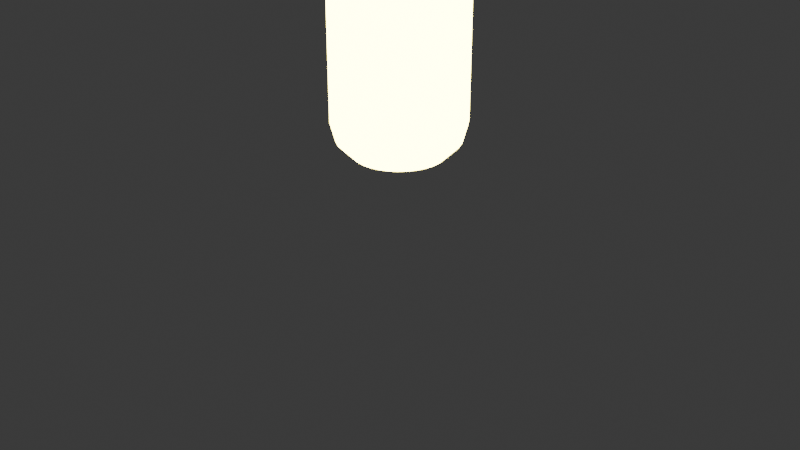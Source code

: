 # Source: Emissive.blend  (saved by Blender 4.0.36; exported with 4.5.12 LTS)
import bpy
from mathutils import Matrix  # noqa: F401  (used for matrix-valued properties, if any)

bpy.ops.wm.read_factory_settings(use_empty=True)
scene = bpy.context.scene
scene.name = 'Scene'

# ---- collections
col_collection = bpy.data.collections.new('Collection'); scene.collection.children.link(col_collection)

# ---- materials (node trees are filled in below, after node groups)
mat_m_emissive = bpy.data.materials.new('m_emissive')

# ---- material node trees
mat_m_emissive.use_nodes = True; mat_m_emissive.node_tree.nodes.clear()
_N = mat_m_emissive.node_tree.nodes; _L = mat_m_emissive.node_tree.links
n0 = _N.new('ShaderNodeBsdfPrincipled'); n0.name = 'Principled BSDF'; n0.location = (10, 300)
n0.inputs[0].default_value = (0.8002, 0.6645, 0.1729, 1.0)
n0.inputs[3].default_value = 1.45
n0.inputs[27].default_value = (1.0, 0.8688, 0.2269, 1.0)
n0.inputs[28].default_value = 20.0
n1 = _N.new('ShaderNodeOutputMaterial'); n1.name = 'Material Output'; n1.location = (300, 300)
_L.new(n0.outputs[0], n1.inputs[0])
n1.is_active_output = True

# ---- world
world_world = bpy.data.worlds.new('World'); scene.world = world_world
world_world.use_nodes = True; world_world.node_tree.nodes.clear()
_N = world_world.node_tree.nodes; _L = world_world.node_tree.links
n0 = _N.new('ShaderNodeOutputWorld'); n0.name = 'World Output'; n0.location = (300, 300)
n1 = _N.new('ShaderNodeBackground'); n1.name = 'Background'; n1.location = (10, 300)
n1.inputs[0].default_value = (0.05088, 0.05088, 0.05088, 1.0)
_L.new(n1.outputs[0], n0.inputs[0])
n0.is_active_output = True
world_world.color = (0.05088, 0.05088, 0.05088)
world_world.use_sun_shadow = False
world_world.sun_shadow_jitter_overblur = 0.0

# ---- cameras
cam_camera = bpy.data.cameras.new('Camera')
cam_camera.clip_end = 100.0
cam_camera.ortho_scale = 7.314

# ---- lights
light_light = bpy.data.lights.new('Light', 'POINT')
light_light.transmission_factor = 0.0
light_light.use_soft_falloff = False
light_light.energy = 1000.0
light_light.shadow_soft_size = 0.1
light_light.shadow_maximum_resolution = 0.006
light_light.use_absolute_resolution = True

# ---- meshes
me_cylinder = bpy.data.meshes.new('Cylinder')
me_cylinder.from_pydata([(0.0, 0.082, 3.745), (0.0, 0.34, 3.488), (0.0, 0.211, 3.711), (0.0, 0.3054, 3.617), (0.016, 0.08042, 3.745), (0.06633, 0.3335, 3.488), (0.04116, 0.2069, 3.711), (0.05959, 0.2996, 3.617), (0.03138, 0.07576, 3.745), (0.1301, 0.3141, 3.488), (0.08075, 0.1949, 3.711), (0.1169, 0.2822, 3.617), (0.04556, 0.06818, 3.745), (0.1889, 0.2827, 3.488), (0.1172, 0.1754, 3.711), (0.1697, 0.254, 3.617), (0.05798, 0.05798, 3.745), (0.2404, 0.2404, 3.488), (0.1492, 0.1492, 3.711), (0.216, 0.216, 3.617), (0.06818, 0.04556, 3.745), (0.2827, 0.1889, 3.488), (0.1754, 0.1172, 3.711), (0.254, 0.1697, 3.617), (0.07576, 0.03138, 3.745), (0.3141, 0.1301, 3.488), (0.1949, 0.08075, 3.711), (0.2822, 0.1169, 3.617), (0.08042, 0.016, 3.745), (0.3335, 0.06633, 3.488), (0.2069, 0.04116, 3.711), (0.2996, 0.05959, 3.617), (0.082, 0.0, 3.745), (0.34, 0.0, 3.488), (0.211, 0.0, 3.711), (0.3054, 0.0, 3.617), (0.08042, -0.016, 3.745), (0.3335, -0.06633, 3.488), (0.2069, -0.04116, 3.711), (0.2996, -0.05959, 3.617), (0.07576, -0.03138, 3.745), (0.3141, -0.1301, 3.488), (0.1949, -0.08075, 3.711), (0.2822, -0.1169, 3.617), (0.06818, -0.04556, 3.745), (0.2827, -0.1889, 3.488), (0.1754, -0.1172, 3.711), (0.254, -0.1697, 3.617), (0.05798, -0.05798, 3.745), (0.2404, -0.2404, 3.488), (0.1492, -0.1492, 3.711), (0.216, -0.216, 3.617), (0.04556, -0.06818, 3.745), (0.1889, -0.2827, 3.488), (0.1172, -0.1754, 3.711), (0.1697, -0.254, 3.617), (0.03138, -0.07576, 3.745), (0.1301, -0.3141, 3.488), (0.08075, -0.1949, 3.711), (0.1169, -0.2822, 3.617), (0.016, -0.08042, 3.745), (0.06633, -0.3335, 3.488), (0.04116, -0.2069, 3.711), (0.05959, -0.2996, 3.617), (0.0, -0.082, 3.745), (0.0, -0.34, 3.488), (0.0, -0.211, 3.711), (0.0, -0.3054, 3.617), (-0.016, -0.08042, 3.745), (-0.06633, -0.3335, 3.488), (-0.04116, -0.2069, 3.711), (-0.05959, -0.2996, 3.617), (-0.03138, -0.07576, 3.745), (-0.1301, -0.3141, 3.488), (-0.08075, -0.1949, 3.711), (-0.1169, -0.2822, 3.617), (-0.04556, -0.06818, 3.745), (-0.1889, -0.2827, 3.488), (-0.1172, -0.1754, 3.711), (-0.1697, -0.254, 3.617), (-0.05798, -0.05798, 3.745), (-0.2404, -0.2404, 3.488), (-0.1492, -0.1492, 3.711), (-0.216, -0.216, 3.617), (-0.06818, -0.04556, 3.745), (-0.2827, -0.1889, 3.488), (-0.1754, -0.1172, 3.711), (-0.254, -0.1697, 3.617), (-0.07576, -0.03138, 3.745), (-0.3141, -0.1301, 3.488), (-0.1949, -0.08075, 3.711), (-0.2822, -0.1169, 3.617), (-0.08042, -0.016, 3.745), (-0.3335, -0.06633, 3.488), (-0.2069, -0.04116, 3.711), (-0.2996, -0.05959, 3.617), (-0.082, 0.0, 3.745), (-0.34, 0.0, 3.488), (-0.211, 0.0, 3.711), (-0.3054, 0.0, 3.617), (-0.08042, 0.016, 3.745), (-0.3335, 0.06633, 3.488), (-0.2069, 0.04116, 3.711), (-0.2996, 0.05959, 3.617), (-0.07576, 0.03138, 3.745), (-0.3141, 0.1301, 3.488), (-0.1949, 0.08075, 3.711), (-0.2822, 0.1169, 3.617), (-0.06818, 0.04556, 3.745), (-0.2827, 0.1889, 3.488), (-0.1754, 0.1172, 3.711), (-0.254, 0.1697, 3.617), (-0.05798, 0.05798, 3.745), (-0.2404, 0.2404, 3.488), (-0.1492, 0.1492, 3.711), (-0.216, 0.216, 3.617), (-0.04556, 0.06818, 3.745), (-0.1889, 0.2827, 3.488), (-0.1172, 0.1754, 3.711), (-0.1697, 0.254, 3.617), (-0.03138, 0.07576, 3.745), (-0.1301, 0.3141, 3.488), (-0.08075, 0.1949, 3.711), (-0.1169, 0.2822, 3.617), (-0.016, 0.08042, 3.745), (-0.06633, 0.3335, 3.488), (-0.04116, 0.2069, 3.711), (-0.05959, 0.2996, 3.617), (0.0, 0.134, -3.745), (0.0, 0.34, -3.54), (0.0, 0.237, -3.718), (0.0, 0.3124, -3.642), (0.06633, 0.3335, -3.54), (0.02614, 0.1314, -3.745), (0.06095, 0.3064, -3.642), (0.04624, 0.2324, -3.718), (0.1301, 0.3141, -3.54), (0.05128, 0.1238, -3.745), (0.1196, 0.2886, -3.642), (0.0907, 0.219, -3.718), (0.1889, 0.2827, -3.54), (0.07445, 0.1114, -3.745), (0.1736, 0.2598, -3.642), (0.1317, 0.1971, -3.718), (0.2404, 0.2404, -3.54), (0.09475, 0.09475, -3.745), (0.2209, 0.2209, -3.642), (0.1676, 0.1676, -3.718), (0.2827, 0.1889, -3.54), (0.1114, 0.07445, -3.745), (0.2598, 0.1736, -3.642), (0.1971, 0.1317, -3.718), (0.3141, 0.1301, -3.54), (0.1238, 0.05128, -3.745), (0.2886, 0.1196, -3.642), (0.219, 0.0907, -3.718), (0.3335, 0.06633, -3.54), (0.1314, 0.02614, -3.745), (0.3064, 0.06095, -3.642), (0.2324, 0.04624, -3.718), (0.34, 0.0, -3.54), (0.134, 0.0, -3.745), (0.3124, 0.0, -3.642), (0.237, 0.0, -3.718), (0.3335, -0.06633, -3.54), (0.1314, -0.02614, -3.745), (0.3064, -0.06095, -3.642), (0.2324, -0.04624, -3.718), (0.3141, -0.1301, -3.54), (0.1238, -0.05128, -3.745), (0.2886, -0.1196, -3.642), (0.219, -0.0907, -3.718), (0.2827, -0.1889, -3.54), (0.1114, -0.07445, -3.745), (0.2598, -0.1736, -3.642), (0.1971, -0.1317, -3.718), (0.2404, -0.2404, -3.54), (0.09475, -0.09475, -3.745), (0.2209, -0.2209, -3.642), (0.1676, -0.1676, -3.718), (0.1889, -0.2827, -3.54), (0.07445, -0.1114, -3.745), (0.1736, -0.2598, -3.642), (0.1317, -0.1971, -3.718), (0.1301, -0.3141, -3.54), (0.05128, -0.1238, -3.745), (0.1196, -0.2886, -3.642), (0.0907, -0.219, -3.718), (0.06633, -0.3335, -3.54), (0.02614, -0.1314, -3.745), (0.06095, -0.3064, -3.642), (0.04624, -0.2324, -3.718), (0.0, -0.34, -3.54), (0.0, -0.134, -3.745), (0.0, -0.3124, -3.642), (0.0, -0.237, -3.718), (-0.06633, -0.3335, -3.54), (-0.02614, -0.1314, -3.745), (-0.06095, -0.3064, -3.642), (-0.04624, -0.2324, -3.718), (-0.1301, -0.3141, -3.54), (-0.05128, -0.1238, -3.745), (-0.1196, -0.2886, -3.642), (-0.0907, -0.219, -3.718), (-0.1889, -0.2827, -3.54), (-0.07445, -0.1114, -3.745), (-0.1736, -0.2598, -3.642), (-0.1317, -0.1971, -3.718), (-0.2404, -0.2404, -3.54), (-0.09475, -0.09475, -3.745), (-0.2209, -0.2209, -3.642), (-0.1676, -0.1676, -3.718), (-0.2827, -0.1889, -3.54), (-0.1114, -0.07445, -3.745), (-0.2598, -0.1736, -3.642), (-0.1971, -0.1317, -3.718), (-0.3141, -0.1301, -3.54), (-0.1238, -0.05128, -3.745), (-0.2886, -0.1196, -3.642), (-0.219, -0.0907, -3.718), (-0.3335, -0.06633, -3.54), (-0.1314, -0.02614, -3.745), (-0.3064, -0.06095, -3.642), (-0.2324, -0.04624, -3.718), (-0.34, 0.0, -3.54), (-0.134, 0.0, -3.745), (-0.3124, 0.0, -3.642), (-0.237, 0.0, -3.718), (-0.3335, 0.06633, -3.54), (-0.1314, 0.02614, -3.745), (-0.3064, 0.06095, -3.642), (-0.2324, 0.04624, -3.718), (-0.3141, 0.1301, -3.54), (-0.1238, 0.05128, -3.745), (-0.2886, 0.1196, -3.642), (-0.219, 0.0907, -3.718), (-0.2827, 0.1889, -3.54), (-0.1114, 0.07445, -3.745), (-0.2598, 0.1736, -3.642), (-0.1971, 0.1317, -3.718), (-0.2404, 0.2404, -3.54), (-0.09475, 0.09475, -3.745), (-0.2209, 0.2209, -3.642), (-0.1676, 0.1676, -3.718), (-0.1889, 0.2827, -3.54), (-0.07445, 0.1114, -3.745), (-0.1736, 0.2598, -3.642), (-0.1317, 0.1971, -3.718), (-0.1301, 0.3141, -3.54), (-0.05128, 0.1238, -3.745), (-0.1196, 0.2886, -3.642), (-0.0907, 0.219, -3.718), (-0.06633, 0.3335, -3.54), (-0.02614, 0.1314, -3.745), (-0.06095, 0.3064, -3.642), (-0.04624, 0.2324, -3.718)], [], [(129, 1, 5, 132), (140, 13, 17, 144), (144, 17, 21, 148), (148, 21, 25, 152), (152, 25, 29, 156), (156, 29, 33, 160), (160, 33, 37, 164), (164, 37, 41, 168), (168, 41, 45, 172), (172, 45, 49, 176), (176, 49, 53, 180), (180, 53, 57, 184), (184, 57, 61, 188), (188, 61, 65, 192), (192, 65, 69, 196), (196, 69, 73, 200), (200, 73, 77, 204), (204, 77, 81, 208), (208, 81, 85, 212), (212, 85, 89, 216), (216, 89, 93, 220), (220, 93, 97, 224), (224, 97, 101, 228), (228, 101, 105, 232), (232, 105, 109, 236), (236, 109, 113, 240), (240, 113, 117, 244), (244, 117, 121, 248), (248, 121, 125, 252), (132, 5, 9, 136), (136, 9, 13, 140), (252, 125, 1, 129), (5, 1, 3, 7), (7, 3, 2, 6), (6, 2, 0, 4), (9, 5, 7, 11), (11, 7, 6, 10), (10, 6, 4, 8), (13, 9, 11, 15), (15, 11, 10, 14), (14, 10, 8, 12), (17, 13, 15, 19), (19, 15, 14, 18), (18, 14, 12, 16), (21, 17, 19, 23), (23, 19, 18, 22), (22, 18, 16, 20), (25, 21, 23, 27), (27, 23, 22, 26), (26, 22, 20, 24), (29, 25, 27, 31), (31, 27, 26, 30), (30, 26, 24, 28), (33, 29, 31, 35), (35, 31, 30, 34), (34, 30, 28, 32), (37, 33, 35, 39), (39, 35, 34, 38), (38, 34, 32, 36), (41, 37, 39, 43), (43, 39, 38, 42), (42, 38, 36, 40), (45, 41, 43, 47), (47, 43, 42, 46), (46, 42, 40, 44), (49, 45, 47, 51), (51, 47, 46, 50), (50, 46, 44, 48), (53, 49, 51, 55), (55, 51, 50, 54), (54, 50, 48, 52), (57, 53, 55, 59), (59, 55, 54, 58), (58, 54, 52, 56), (61, 57, 59, 63), (63, 59, 58, 62), (62, 58, 56, 60), (65, 61, 63, 67), (67, 63, 62, 66), (66, 62, 60, 64), (69, 65, 67, 71), (71, 67, 66, 70), (70, 66, 64, 68), (73, 69, 71, 75), (75, 71, 70, 74), (74, 70, 68, 72), (77, 73, 75, 79), (79, 75, 74, 78), (78, 74, 72, 76), (81, 77, 79, 83), (83, 79, 78, 82), (82, 78, 76, 80), (85, 81, 83, 87), (87, 83, 82, 86), (86, 82, 80, 84), (89, 85, 87, 91), (91, 87, 86, 90), (90, 86, 84, 88), (93, 89, 91, 95), (95, 91, 90, 94), (94, 90, 88, 92), (97, 93, 95, 99), (99, 95, 94, 98), (98, 94, 92, 96), (101, 97, 99, 103), (103, 99, 98, 102), (102, 98, 96, 100), (105, 101, 103, 107), (107, 103, 102, 106), (106, 102, 100, 104), (109, 105, 107, 111), (111, 107, 106, 110), (110, 106, 104, 108), (113, 109, 111, 115), (115, 111, 110, 114), (114, 110, 108, 112), (117, 113, 115, 119), (119, 115, 114, 118), (118, 114, 112, 116), (121, 117, 119, 123), (123, 119, 118, 122), (122, 118, 116, 120), (125, 121, 123, 127), (127, 123, 122, 126), (126, 122, 120, 124), (1, 125, 127, 3), (3, 127, 126, 2), (2, 126, 124, 0), (4, 0, 124, 120, 116, 112, 108, 104, 100, 96, 92, 88, 84, 80, 76, 72, 68, 64, 60, 56, 52, 48, 44, 40, 36, 32, 28, 24, 20, 16, 12, 8), (129, 132, 134, 131), (131, 134, 135, 130), (130, 135, 133, 128), (132, 136, 138, 134), (134, 138, 139, 135), (135, 139, 137, 133), (136, 140, 142, 138), (138, 142, 143, 139), (139, 143, 141, 137), (140, 144, 146, 142), (142, 146, 147, 143), (143, 147, 145, 141), (144, 148, 150, 146), (146, 150, 151, 147), (147, 151, 149, 145), (148, 152, 154, 150), (150, 154, 155, 151), (151, 155, 153, 149), (152, 156, 158, 154), (154, 158, 159, 155), (155, 159, 157, 153), (156, 160, 162, 158), (158, 162, 163, 159), (159, 163, 161, 157), (160, 164, 166, 162), (162, 166, 167, 163), (163, 167, 165, 161), (164, 168, 170, 166), (166, 170, 171, 167), (167, 171, 169, 165), (168, 172, 174, 170), (170, 174, 175, 171), (171, 175, 173, 169), (172, 176, 178, 174), (174, 178, 179, 175), (175, 179, 177, 173), (176, 180, 182, 178), (178, 182, 183, 179), (179, 183, 181, 177), (180, 184, 186, 182), (182, 186, 187, 183), (183, 187, 185, 181), (184, 188, 190, 186), (186, 190, 191, 187), (187, 191, 189, 185), (188, 192, 194, 190), (190, 194, 195, 191), (191, 195, 193, 189), (192, 196, 198, 194), (194, 198, 199, 195), (195, 199, 197, 193), (196, 200, 202, 198), (198, 202, 203, 199), (199, 203, 201, 197), (200, 204, 206, 202), (202, 206, 207, 203), (203, 207, 205, 201), (204, 208, 210, 206), (206, 210, 211, 207), (207, 211, 209, 205), (208, 212, 214, 210), (210, 214, 215, 211), (211, 215, 213, 209), (212, 216, 218, 214), (214, 218, 219, 215), (215, 219, 217, 213), (216, 220, 222, 218), (218, 222, 223, 219), (219, 223, 221, 217), (220, 224, 226, 222), (222, 226, 227, 223), (223, 227, 225, 221), (224, 228, 230, 226), (226, 230, 231, 227), (227, 231, 229, 225), (228, 232, 234, 230), (230, 234, 235, 231), (231, 235, 233, 229), (232, 236, 238, 234), (234, 238, 239, 235), (235, 239, 237, 233), (236, 240, 242, 238), (238, 242, 243, 239), (239, 243, 241, 237), (240, 244, 246, 242), (242, 246, 247, 243), (243, 247, 245, 241), (244, 248, 250, 246), (246, 250, 251, 247), (247, 251, 249, 245), (248, 252, 254, 250), (250, 254, 255, 251), (251, 255, 253, 249), (252, 129, 131, 254), (254, 131, 130, 255), (255, 130, 128, 253), (128, 133, 137, 141, 145, 149, 153, 157, 161, 165, 169, 173, 177, 181, 185, 189, 193, 197, 201, 205, 209, 213, 217, 221, 225, 229, 233, 237, 241, 245, 249, 253)])
me_cylinder.polygons.foreach_set('use_smooth', [True] * 226)
_uv = me_cylinder.uv_layers.new(name='UVMap')
_uv.uv.foreach_set('vector', [1.0, 0.5137, 1.0, 0.9829, 0.9688, 0.9829, 0.9688, 0.5137, 0.9062, 0.5137, 0.9062, 0.9829, 0.875, 0.9829, 0.875, 0.5137, 0.875, 0.5137, 0.875, 0.9829, 0.8438, 0.9829, 0.8438, 0.5137, 0.8437, 0.5137, 0.8438, 0.9829, 0.8125, 0.9829, 0.8125, 0.5137, 0.8125, 0.5137, 0.8125, 0.9829, 0.7812, 0.9829, 0.7812, 0.5137, 0.7812, 0.5137, 0.7812, 0.9829, 0.75, 0.9829, 0.75, 0.5137, 0.75, 0.5137, 0.75, 0.9829, 0.7188, 0.9829, 0.7188, 0.5137, 0.7188, 0.5137, 0.7188, 0.9829, 0.6875, 0.9829, 0.6875, 0.5137, 0.6875, 0.5137, 0.6875, 0.9829, 0.6562, 0.9829, 0.6562, 0.5137, 0.6562, 0.5137, 0.6562, 0.9829, 0.625, 0.9829, 0.625, 0.5137, 0.625, 0.5137, 0.625, 0.9829, 0.5938, 0.9829, 0.5938, 0.5137, 0.5938, 0.5137, 0.5938, 0.9829, 0.5625, 0.9829, 0.5625, 0.5137, 0.5625, 0.5137, 0.5625, 0.9829, 0.5312, 0.9829, 0.5312, 0.5137, 0.5312, 0.5137, 0.5312, 0.9829, 0.5, 0.9829, 0.5, 0.5137, 0.5, 0.5137, 0.5, 0.9829, 0.4688, 0.9829, 0.4688, 0.5137, 0.4687, 0.5137, 0.4688, 0.9829, 0.4375, 0.9829, 0.4375, 0.5137, 0.4375, 0.5137, 0.4375, 0.9829, 0.4062, 0.9829, 0.4062, 0.5137, 0.4062, 0.5137, 0.4062, 0.9829, 0.375, 0.9829, 0.375, 0.5137, 0.375, 0.5137, 0.375, 0.9829, 0.3438, 0.9829, 0.3438, 0.5137, 0.3438, 0.5137, 0.3438, 0.9829, 0.3125, 0.9829, 0.3125, 0.5137, 0.3125, 0.5137, 0.3125, 0.9829, 0.2812, 0.9829, 0.2812, 0.5137, 0.2812, 0.5137, 0.2812, 0.9829, 0.25, 0.9829, 0.25, 0.5137, 0.25, 0.5137, 0.25, 0.9829, 0.2188, 0.9829, 0.2188, 0.5137, 0.2188, 0.5137, 0.2188, 0.9829, 0.1875, 0.9829, 0.1875, 0.5137, 0.1875, 0.5137, 0.1875, 0.9829, 0.1562, 0.9829, 0.1562, 0.5137, 0.1562, 0.5137, 0.1562, 0.9829, 0.125, 0.9829, 0.125, 0.5137, 0.125, 0.5137, 0.125, 0.9829, 0.09375, 0.9829, 0.09375, 0.5137, 0.09375, 0.5137, 0.09375, 0.9829, 0.0625, 0.9829, 0.0625, 0.5137, 0.0625, 0.5137, 0.0625, 0.9829, 0.03125, 0.9829, 0.03125, 0.5137, 0.9688, 0.5137, 0.9688, 0.9829, 0.9375, 0.9829, 0.9375, 0.5137, 0.9375, 0.5137, 0.9375, 0.9829, 0.9063, 0.9829, 0.9062, 0.5137, 0.03125, 0.5137, 0.03125, 0.9829, 0.0, 0.9829, 0.0, 0.5137, 0.9688, 0.9829, 1.0, 0.9829, 0.9984, 1.0, 0.9703, 1.0, 0.2944, 0.4856, 0.2524, 0.4898, 0.25, 0.3989, 0.2791, 0.3961, 0.2791, 0.3961, 0.25, 0.3989, 0.25, 0.3079, 0.2613, 0.3068, 0.9375, 0.9829, 0.9688, 0.9829, 0.9672, 1.0, 0.9391, 1.0, 0.3396, 0.4724, 0.2991, 0.4847, 0.2791, 0.3961, 0.307, 0.3876, 0.307, 0.3876, 0.2791, 0.3961, 0.2613, 0.3068, 0.2721, 0.3035, 0.9063, 0.9829, 0.9375, 0.9829, 0.9359, 1.0, 0.9078, 1.0, 0.3812, 0.4507, 0.344, 0.4706, 0.307, 0.3876, 0.3327, 0.3738, 0.3327, 0.3738, 0.307, 0.3876, 0.2721, 0.3035, 0.2822, 0.2981, 0.875, 0.9829, 0.9062, 0.9829, 0.9047, 1.0, 0.8766, 1.0, 0.4179, 0.4212, 0.3852, 0.448, 0.3327, 0.3738, 0.3553, 0.3553, 0.3553, 0.3553, 0.3327, 0.3738, 0.2822, 0.2981, 0.2909, 0.2909, 0.8438, 0.9829, 0.875, 0.9829, 0.8734, 1.0, 0.8453, 1.0, 0.448, 0.3852, 0.4212, 0.4179, 0.3553, 0.3553, 0.3738, 0.3327, 0.3738, 0.3327, 0.3553, 0.3553, 0.2909, 0.2909, 0.2981, 0.2822, 0.8125, 0.9829, 0.8438, 0.9829, 0.8422, 1.0, 0.8141, 1.0, 0.4706, 0.344, 0.4507, 0.3812, 0.3738, 0.3327, 0.3876, 0.307, 0.3876, 0.307, 0.3738, 0.3327, 0.2981, 0.2822, 0.3035, 0.2721, 0.7812, 0.9829, 0.8125, 0.9829, 0.8109, 1.0, 0.7828, 1.0, 0.4847, 0.2991, 0.4724, 0.3396, 0.3876, 0.307, 0.3961, 0.2791, 0.3961, 0.2791, 0.3876, 0.307, 0.3035, 0.2721, 0.3068, 0.2613, 0.75, 0.9829, 0.7812, 0.9829, 0.7797, 1.0, 0.7516, 1.0, 0.4898, 0.2524, 0.4856, 0.2944, 0.3961, 0.2791, 0.3989, 0.25, 0.3989, 0.25, 0.3961, 0.2791, 0.3068, 0.2613, 0.3079, 0.25, 0.7188, 0.9829, 0.75, 0.9829, 0.7484, 1.0, 0.7203, 1.0, 0.4856, 0.2056, 0.4898, 0.2476, 0.3989, 0.25, 0.3961, 0.2209, 0.3961, 0.2209, 0.3989, 0.25, 0.3079, 0.25, 0.3068, 0.2387, 0.6875, 0.9829, 0.7188, 0.9829, 0.7172, 1.0, 0.6891, 1.0, 0.4724, 0.1604, 0.4847, 0.2009, 0.3961, 0.2209, 0.3876, 0.193, 0.3876, 0.193, 0.3961, 0.2209, 0.3068, 0.2387, 0.3035, 0.2279, 0.6562, 0.9829, 0.6875, 0.9829, 0.6859, 1.0, 0.6578, 1.0, 0.4507, 0.1188, 0.4706, 0.156, 0.3876, 0.193, 0.3738, 0.1673, 0.3738, 0.1673, 0.3876, 0.193, 0.3035, 0.2279, 0.2981, 0.2178, 0.625, 0.9829, 0.6562, 0.9829, 0.6547, 1.0, 0.6266, 1.0, 0.4212, 0.08214, 0.448, 0.1148, 0.3738, 0.1673, 0.3553, 0.1447, 0.3553, 0.1447, 0.3738, 0.1673, 0.2981, 0.2178, 0.2909, 0.2091, 0.5938, 0.9829, 0.625, 0.9829, 0.6234, 1.0, 0.5953, 1.0, 0.3852, 0.05196, 0.4179, 0.07878, 0.3553, 0.1447, 0.3327, 0.1262, 0.3327, 0.1262, 0.3553, 0.1447, 0.2909, 0.2091, 0.2822, 0.2019, 0.5625, 0.9829, 0.5938, 0.9829, 0.5922, 1.0, 0.5641, 1.0, 0.344, 0.0294, 0.3812, 0.04932, 0.3327, 0.1262, 0.307, 0.1124, 0.307, 0.1124, 0.3327, 0.1262, 0.2822, 0.2019, 0.2721, 0.1965, 0.5312, 0.9829, 0.5625, 0.9829, 0.5609, 1.0, 0.5328, 1.0, 0.2991, 0.01531, 0.3396, 0.02757, 0.307, 0.1124, 0.2791, 0.1039, 0.2791, 0.1039, 0.307, 0.1124, 0.2721, 0.1965, 0.2613, 0.1932, 0.5, 0.9829, 0.5312, 0.9829, 0.5297, 1.0, 0.5016, 1.0, 0.2524, 0.01023, 0.2944, 0.01438, 0.2791, 0.1039, 0.25, 0.1011, 0.25, 0.1011, 0.2791, 0.1039, 0.2613, 0.1932, 0.25, 0.1921, 0.4688, 0.9829, 0.5, 0.9829, 0.4984, 1.0, 0.4703, 1.0, 0.2056, 0.01438, 0.2476, 0.01023, 0.25, 0.1011, 0.2209, 0.1039, 0.2209, 0.1039, 0.25, 0.1011, 0.25, 0.1921, 0.2387, 0.1932, 0.4375, 0.9829, 0.4688, 0.9829, 0.4672, 1.0, 0.4391, 1.0, 0.1604, 0.02757, 0.2009, 0.01531, 0.2209, 0.1039, 0.193, 0.1124, 0.193, 0.1124, 0.2209, 0.1039, 0.2387, 0.1932, 0.2279, 0.1965, 0.4062, 0.9829, 0.4375, 0.9829, 0.4359, 1.0, 0.4078, 1.0, 0.1188, 0.04932, 0.156, 0.0294, 0.193, 0.1124, 0.1673, 0.1262, 0.1673, 0.1262, 0.193, 0.1124, 0.2279, 0.1965, 0.2178, 0.2019, 0.375, 0.9829, 0.4062, 0.9829, 0.4047, 1.0, 0.3766, 1.0, 0.08214, 0.07878, 0.1148, 0.05196, 0.1673, 0.1262, 0.1447, 0.1447, 0.1447, 0.1447, 0.1673, 0.1262, 0.2178, 0.2019, 0.2091, 0.2091, 0.3438, 0.9829, 0.375, 0.9829, 0.3734, 1.0, 0.3453, 1.0, 0.05196, 0.1148, 0.07878, 0.08214, 0.1447, 0.1447, 0.1262, 0.1673, 0.1262, 0.1673, 0.1447, 0.1447, 0.2091, 0.2091, 0.2019, 0.2178, 0.3125, 0.9829, 0.3438, 0.9829, 0.3422, 1.0, 0.3141, 1.0, 0.0294, 0.156, 0.04932, 0.1188, 0.1262, 0.1673, 0.1124, 0.193, 0.1124, 0.193, 0.1262, 0.1673, 0.2019, 0.2178, 0.1965, 0.2279, 0.2812, 0.9829, 0.3125, 0.9829, 0.3109, 1.0, 0.2828, 1.0, 0.01531, 0.2009, 0.02757, 0.1604, 0.1124, 0.193, 0.1039, 0.2209, 0.1039, 0.2209, 0.1124, 0.193, 0.1965, 0.2279, 0.1932, 0.2387, 0.25, 0.9829, 0.2812, 0.9829, 0.2797, 1.0, 0.2516, 1.0, 0.01023, 0.2476, 0.01438, 0.2056, 0.1039, 0.2209, 0.1011, 0.25, 0.1011, 0.25, 0.1039, 0.2209, 0.1932, 0.2387, 0.1921, 0.25, 0.2188, 0.9829, 0.25, 0.9829, 0.2484, 1.0, 0.2203, 1.0, 0.01438, 0.2944, 0.01023, 0.2524, 0.1011, 0.25, 0.1039, 0.2791, 0.1039, 0.2791, 0.1011, 0.25, 0.1921, 0.25, 0.1932, 0.2613, 0.1875, 0.9829, 0.2188, 0.9829, 0.2172, 1.0, 0.1891, 1.0, 0.02757, 0.3396, 0.01531, 0.2991, 0.1039, 0.2791, 0.1124, 0.307, 0.1124, 0.307, 0.1039, 0.2791, 0.1932, 0.2613, 0.1965, 0.2721, 0.1562, 0.9829, 0.1875, 0.9829, 0.1859, 1.0, 0.1578, 1.0, 0.04932, 0.3812, 0.0294, 0.344, 0.1124, 0.307, 0.1262, 0.3327, 0.1262, 0.3327, 0.1124, 0.307, 0.1965, 0.2721, 0.2019, 0.2822, 0.125, 0.9829, 0.1562, 0.9829, 0.1547, 1.0, 0.1266, 1.0, 0.07878, 0.4179, 0.05196, 0.3852, 0.1262, 0.3327, 0.1447, 0.3553, 0.1447, 0.3553, 0.1262, 0.3327, 0.2019, 0.2822, 0.2091, 0.2909, 0.09375, 0.9829, 0.125, 0.9829, 0.1234, 1.0, 0.09534, 1.0, 0.1148, 0.448, 0.08214, 0.4212, 0.1447, 0.3553, 0.1673, 0.3738, 0.1673, 0.3738, 0.1447, 0.3553, 0.2091, 0.2909, 0.2178, 0.2981, 0.0625, 0.9829, 0.09375, 0.9829, 0.09216, 1.0, 0.06409, 1.0, 0.156, 0.4706, 0.1188, 0.4507, 0.1673, 0.3738, 0.193, 0.3876, 0.193, 0.3876, 0.1673, 0.3738, 0.2178, 0.2981, 0.2279, 0.3035, 0.03125, 0.9829, 0.0625, 0.9829, 0.06091, 1.0, 0.03284, 1.0, 0.2009, 0.4847, 0.1604, 0.4724, 0.193, 0.3876, 0.2209, 0.3961, 0.2209, 0.3961, 0.193, 0.3876, 0.2279, 0.3035, 0.2387, 0.3068, 0.0, 0.9829, 0.03125, 0.9829, 0.02966, 1.0, 0.001589, 1.0, 0.2476, 0.4898, 0.2056, 0.4856, 0.2209, 0.3961, 0.25, 0.3989, 0.25, 0.3989, 0.2209, 0.3961, 0.2387, 0.3068, 0.25, 0.3079, 0.2613, 0.3068, 0.25, 0.3079, 0.2387, 0.3068, 0.2279, 0.3035, 0.2178, 0.2981, 0.2091, 0.2909, 0.2019, 0.2822, 0.1965, 0.2721, 0.1932, 0.2613, 0.1921, 0.25, 0.1932, 0.2387, 0.1965, 0.2279, 0.2019, 0.2178, 0.2091, 0.2091, 0.2178, 0.2019, 0.2279, 0.1965, 0.2387, 0.1932, 0.25, 0.1921, 0.2613, 0.1932, 0.2721, 0.1965, 0.2822, 0.2019, 0.2909, 0.2091, 0.2981, 0.2178, 0.3035, 0.2279, 0.3068, 0.2387, 0.3079, 0.25, 0.3068, 0.2613, 0.3035, 0.2721, 0.2981, 0.2822, 0.2909, 0.2909, 0.2822, 0.2981, 0.2721, 0.3035, 1.0, 0.5137, 0.9688, 0.5137, 0.97, 0.5068, 0.9987, 0.5068, 0.9987, 0.5068, 0.97, 0.5068, 0.9735, 0.5, 0.9953, 0.5, 0.7571, 0.4893, 0.7897, 0.4861, 0.7685, 0.3428, 0.75, 0.3446, 0.9688, 0.5137, 0.9375, 0.5137, 0.9388, 0.5068, 0.9675, 0.5068, 0.9675, 0.5068, 0.9388, 0.5068, 0.9422, 0.5, 0.964, 0.5, 0.8036, 0.4833, 0.835, 0.4738, 0.7862, 0.3374, 0.7685, 0.3428, 0.9375, 0.5137, 0.9062, 0.5137, 0.9075, 0.5068, 0.9362, 0.5068, 0.9362, 0.5068, 0.9075, 0.5068, 0.911, 0.5, 0.9328, 0.5, 0.8481, 0.4684, 0.8771, 0.4529, 0.8026, 0.3286, 0.7862, 0.3374, 0.9062, 0.5137, 0.875, 0.5137, 0.8763, 0.5068, 0.905, 0.5068, 0.905, 0.5068, 0.8763, 0.5068, 0.8797, 0.5, 0.9015, 0.5, 0.8888, 0.445, 0.9142, 0.4242, 0.8169, 0.3169, 0.8026, 0.3286, 0.875, 0.5137, 0.8438, 0.5137, 0.845, 0.5068, 0.8737, 0.5068, 0.8737, 0.5068, 0.845, 0.5068, 0.8485, 0.5, 0.8703, 0.5, 0.9242, 0.4142, 0.945, 0.3888, 0.8286, 0.3026, 0.8169, 0.3169, 0.8437, 0.5137, 0.8125, 0.5137, 0.8138, 0.5068, 0.8425, 0.5068, 0.8425, 0.5068, 0.8138, 0.5068, 0.8172, 0.5, 0.839, 0.5, 0.9529, 0.3771, 0.9684, 0.3481, 0.8374, 0.2862, 0.8286, 0.3026, 0.8125, 0.5137, 0.7812, 0.5137, 0.7825, 0.5068, 0.8112, 0.5068, 0.8112, 0.5068, 0.7825, 0.5068, 0.786, 0.5, 0.8078, 0.5, 0.9738, 0.335, 0.9833, 0.3036, 0.8428, 0.2685, 0.8374, 0.2862, 0.7812, 0.5137, 0.75, 0.5137, 0.7513, 0.5068, 0.78, 0.5068, 0.78, 0.5068, 0.7513, 0.5068, 0.7547, 0.5, 0.7765, 0.5, 0.9861, 0.2897, 0.9893, 0.2571, 0.8446, 0.25, 0.8428, 0.2685, 0.75, 0.5137, 0.7188, 0.5137, 0.72, 0.5068, 0.7487, 0.5068, 0.7487, 0.5068, 0.72, 0.5068, 0.7235, 0.5, 0.7453, 0.5, 0.9893, 0.2429, 0.9861, 0.2103, 0.8428, 0.2315, 0.8446, 0.25, 0.7188, 0.5137, 0.6875, 0.5137, 0.6888, 0.5068, 0.7175, 0.5068, 0.7175, 0.5068, 0.6888, 0.5068, 0.6922, 0.5, 0.714, 0.5, 0.9833, 0.1964, 0.9738, 0.165, 0.8374, 0.2138, 0.8428, 0.2315, 0.6875, 0.5137, 0.6562, 0.5137, 0.6575, 0.5068, 0.6862, 0.5068, 0.6862, 0.5068, 0.6575, 0.5068, 0.661, 0.5, 0.6828, 0.5, 0.9684, 0.1519, 0.9529, 0.1229, 0.8286, 0.1974, 0.8374, 0.2138, 0.6562, 0.5137, 0.625, 0.5137, 0.6263, 0.5068, 0.655, 0.5068, 0.655, 0.5068, 0.6263, 0.5068, 0.6297, 0.5, 0.6515, 0.5, 0.945, 0.1112, 0.9242, 0.0858, 0.8169, 0.1831, 0.8286, 0.1974, 0.625, 0.5137, 0.5938, 0.5137, 0.595, 0.5068, 0.6237, 0.5068, 0.6237, 0.5068, 0.595, 0.5068, 0.5985, 0.5, 0.6203, 0.5, 0.9142, 0.07577, 0.8888, 0.05497, 0.8026, 0.1714, 0.8169, 0.1831, 0.5938, 0.5137, 0.5625, 0.5137, 0.5638, 0.5068, 0.5925, 0.5068, 0.5925, 0.5068, 0.5638, 0.5068, 0.5672, 0.5, 0.589, 0.5, 0.8771, 0.04709, 0.8481, 0.03163, 0.7862, 0.1626, 0.8026, 0.1714, 0.5625, 0.5137, 0.5312, 0.5137, 0.5325, 0.5068, 0.5612, 0.5068, 0.5612, 0.5068, 0.5325, 0.5068, 0.536, 0.5, 0.5578, 0.5, 0.835, 0.0262, 0.8036, 0.01668, 0.7685, 0.1572, 0.7862, 0.1626, 0.5312, 0.5137, 0.5, 0.5137, 0.5013, 0.5068, 0.53, 0.5068, 0.53, 0.5068, 0.5013, 0.5068, 0.5047, 0.5, 0.5265, 0.5, 0.7897, 0.01391, 0.7571, 0.0107, 0.75, 0.1554, 0.7685, 0.1572, 0.5, 0.5137, 0.4688, 0.5137, 0.47, 0.5068, 0.4987, 0.5068, 0.4987, 0.5068, 0.47, 0.5068, 0.4735, 0.5, 0.4953, 0.5, 0.7429, 0.0107, 0.7103, 0.01391, 0.7315, 0.1572, 0.75, 0.1554, 0.4687, 0.5137, 0.4375, 0.5137, 0.4388, 0.5068, 0.4675, 0.5068, 0.4675, 0.5068, 0.4388, 0.5068, 0.4422, 0.5, 0.464, 0.5, 0.6964, 0.01668, 0.665, 0.0262, 0.7138, 0.1626, 0.7315, 0.1572, 0.4375, 0.5137, 0.4062, 0.5137, 0.4075, 0.5068, 0.4362, 0.5068, 0.4362, 0.5068, 0.4075, 0.5068, 0.411, 0.5, 0.4328, 0.5, 0.6519, 0.03163, 0.6229, 0.04709, 0.6974, 0.1714, 0.7138, 0.1626, 0.4062, 0.5137, 0.375, 0.5137, 0.3763, 0.5068, 0.405, 0.5068, 0.405, 0.5068, 0.3763, 0.5068, 0.3797, 0.5, 0.4015, 0.5, 0.6112, 0.05497, 0.5858, 0.07577, 0.6831, 0.1831, 0.6974, 0.1714, 0.375, 0.5137, 0.3438, 0.5137, 0.345, 0.5068, 0.3737, 0.5068, 0.3737, 0.5068, 0.345, 0.5068, 0.3485, 0.5, 0.3703, 0.5, 0.5758, 0.0858, 0.555, 0.1112, 0.6714, 0.1974, 0.6831, 0.1831, 0.3438, 0.5137, 0.3125, 0.5137, 0.3138, 0.5068, 0.3425, 0.5068, 0.3425, 0.5068, 0.3138, 0.5068, 0.3172, 0.5, 0.339, 0.5, 0.5471, 0.1229, 0.5316, 0.1519, 0.6626, 0.2138, 0.6714, 0.1974, 0.3125, 0.5137, 0.2812, 0.5137, 0.2825, 0.5068, 0.3112, 0.5068, 0.3112, 0.5068, 0.2825, 0.5068, 0.286, 0.5, 0.3078, 0.5, 0.5262, 0.165, 0.5167, 0.1964, 0.6572, 0.2315, 0.6626, 0.2138, 0.2812, 0.5137, 0.25, 0.5137, 0.2513, 0.5068, 0.28, 0.5068, 0.28, 0.5068, 0.2513, 0.5068, 0.2547, 0.5, 0.2765, 0.5, 0.5139, 0.2103, 0.5107, 0.2429, 0.6554, 0.25, 0.6572, 0.2315, 0.25, 0.5137, 0.2188, 0.5137, 0.22, 0.5068, 0.2487, 0.5068, 0.2487, 0.5068, 0.22, 0.5068, 0.2235, 0.5, 0.2453, 0.5, 0.5107, 0.2571, 0.5139, 0.2897, 0.6572, 0.2685, 0.6554, 0.25, 0.2188, 0.5137, 0.1875, 0.5137, 0.1888, 0.5068, 0.2175, 0.5068, 0.2175, 0.5068, 0.1888, 0.5068, 0.1922, 0.5, 0.214, 0.5, 0.5167, 0.3036, 0.5262, 0.335, 0.6626, 0.2862, 0.6572, 0.2685, 0.1875, 0.5137, 0.1562, 0.5137, 0.1575, 0.5068, 0.1862, 0.5068, 0.1862, 0.5068, 0.1575, 0.5068, 0.161, 0.5, 0.1828, 0.5, 0.5316, 0.3481, 0.5471, 0.3771, 0.6714, 0.3026, 0.6626, 0.2862, 0.1562, 0.5137, 0.125, 0.5137, 0.1263, 0.5068, 0.155, 0.5068, 0.155, 0.5068, 0.1263, 0.5068, 0.1297, 0.5, 0.1515, 0.5, 0.555, 0.3888, 0.5758, 0.4142, 0.6831, 0.3169, 0.6714, 0.3026, 0.125, 0.5137, 0.09375, 0.5137, 0.09502, 0.5068, 0.1237, 0.5068, 0.1237, 0.5068, 0.09502, 0.5068, 0.09848, 0.5, 0.1203, 0.5, 0.5858, 0.4242, 0.6112, 0.445, 0.6974, 0.3286, 0.6831, 0.3169, 0.09375, 0.5137, 0.0625, 0.5137, 0.06377, 0.5068, 0.09248, 0.5068, 0.09248, 0.5068, 0.06377, 0.5068, 0.06723, 0.5, 0.08902, 0.5, 0.6229, 0.4529, 0.6519, 0.4684, 0.7138, 0.3374, 0.6974, 0.3286, 0.0625, 0.5137, 0.03125, 0.5137, 0.03252, 0.5068, 0.06123, 0.5068, 0.06123, 0.5068, 0.03252, 0.5068, 0.03598, 0.5, 0.05777, 0.5, 0.665, 0.4738, 0.6964, 0.4833, 0.7315, 0.3428, 0.7138, 0.3374, 0.03125, 0.5137, 0.0, 0.5137, 0.001268, 0.5068, 0.02998, 0.5068, 0.02998, 0.5068, 0.001268, 0.5068, 0.004733, 0.5, 0.02652, 0.5, 0.7103, 0.4861, 0.7429, 0.4893, 0.75, 0.3446, 0.7315, 0.3428, 0.75, 0.3446, 0.7685, 0.3428, 0.7862, 0.3374, 0.8026, 0.3286, 0.8169, 0.3169, 0.8286, 0.3026, 0.8374, 0.2862, 0.8428, 0.2685, 0.8446, 0.25, 0.8428, 0.2315, 0.8374, 0.2138, 0.8286, 0.1974, 0.8169, 0.1831, 0.8026, 0.1714, 0.7862, 0.1626, 0.7685, 0.1572, 0.75, 0.1554, 0.7315, 0.1572, 0.7138, 0.1626, 0.6974, 0.1714, 0.6831, 0.1831, 0.6714, 0.1974, 0.6626, 0.2138, 0.6572, 0.2315, 0.6554, 0.25, 0.6572, 0.2685, 0.6626, 0.2862, 0.6714, 0.3026, 0.6831, 0.3169, 0.6974, 0.3286, 0.7138, 0.3374, 0.7315, 0.3428])
me_cylinder.materials.append(mat_m_emissive)
me_cylinder.update()

# ---- objects
ob_light = bpy.data.objects.new('Light', light_light)
ob_camera = bpy.data.objects.new('Camera', cam_camera)
ob_cylinder = bpy.data.objects.new('Cylinder', me_cylinder)

# ---- transforms, parenting, visibility, modifiers, constraints
ob_light.location = (4.076, 1.005, 5.904)
ob_light.rotation_euler = (0.6503, 0.05522, 1.866)
ob_light.lock_rotations_4d = False
ob_light.empty_display_type = 'ARROWS'
ob_light.color = (0.0, 0.0, 0.0, 0.0)
ob_light.lineart.crease_threshold = 0.0
ob_camera.location = (7.359, -6.926, 4.958)
ob_camera.rotation_euler = (1.109, 0.0, 0.8149)
ob_camera.lock_rotations_4d = False
ob_camera.empty_display_type = 'ARROWS'
ob_camera.color = (0.0, 0.0, 0.0, 0.0)
ob_camera.display_type = 'WIRE'
ob_camera.lineart.crease_threshold = 0.0
ob_cylinder.location = (0.0, 0.0, 8.162)
ob_cylinder.scale = (2.0, 2.0, 2.0)

# ---- collection membership
col_collection.objects.link(ob_light)
col_collection.objects.link(ob_camera)
col_collection.objects.link(ob_cylinder)

# ---- scene / render settings (as saved in the file)
scene.camera = ob_camera
scene.frame_start = 1; scene.frame_end = 250; scene.frame_set(1)
scene.render.engine = 'CYCLES'
scene.cycles.sampling_pattern = 'TABULATED_SOBOL'
bpy.context.view_layer.update()
